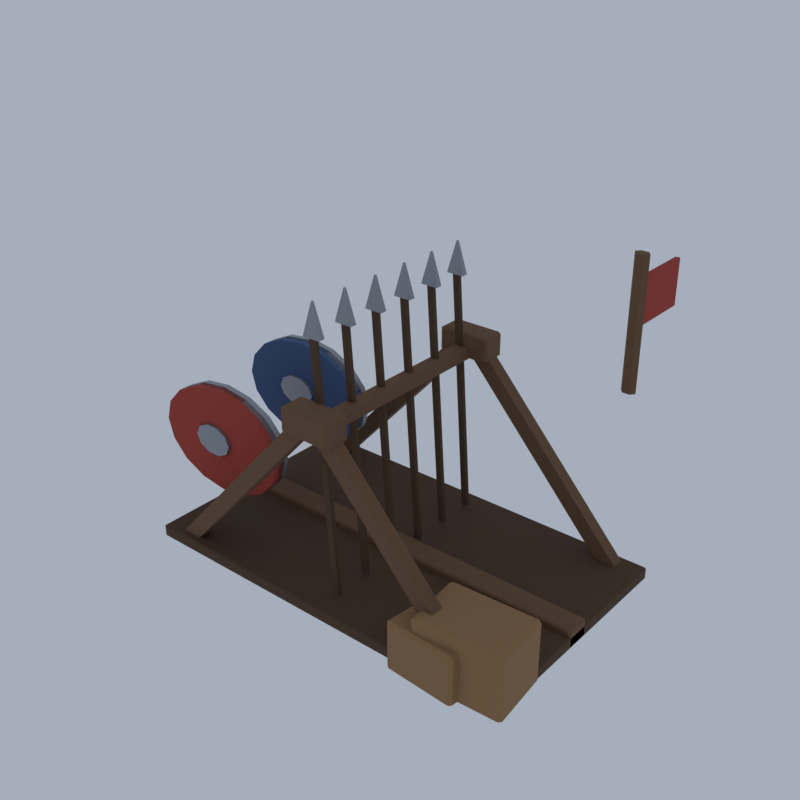 # Source: RD05_05_battlefield_prop_05.blend  (saved by Blender 5.2.45; exported with 4.5.12 LTS)
import bpy
from mathutils import Matrix  # noqa: F401  (used for matrix-valued properties, if any)

bpy.ops.wm.read_factory_settings(use_empty=True)
scene = bpy.context.scene
scene.name = 'Scene'

# ---- collections
col_collection = bpy.data.collections.new('Collection'); scene.collection.children.link(col_collection)

# ---- materials (node trees are filled in below, after node groups)
mat_vi_fb_timber_wood = bpy.data.materials.new('vi_fb_timber|Wood')
mat_vi_fb_timber_wood.diffuse_color = (0.1573, 0.08241, 0.03847, 1.0)
mat_vi_fb_timber_dk_wood = bpy.data.materials.new('vi_fb_timber_dk|Wood')
mat_vi_fb_timber_dk_wood.diffuse_color = (0.08241, 0.04145, 0.01891, 1.0)
mat_vi_fb_steel_metal = bpy.data.materials.new('vi_fb_steel|Metal')
mat_vi_fb_steel_metal.diffuse_color = (0.3112, 0.3297, 0.3587, 1.0)
mat_vi_fb_cloth_r_fabric = bpy.data.materials.new('vi_fb_cloth_r|Fabric')
mat_vi_fb_cloth_r_fabric.diffuse_color = (0.3787, 0.05112, 0.03561, 1.0)
mat_vi_fb_cloth_b_fabric = bpy.data.materials.new('vi_fb_cloth_b|Fabric')
mat_vi_fb_cloth_b_fabric.diffuse_color = (0.05819, 0.1062, 0.2349, 1.0)
mat_vi_fb_plank_woodplanks = bpy.data.materials.new('vi_fb_plank|WoodPlanks')
mat_vi_fb_plank_woodplanks.diffuse_color = (0.3112, 0.1701, 0.07383, 1.0)

# ---- material node trees
mat_vi_fb_timber_wood.use_nodes = True; mat_vi_fb_timber_wood.node_tree.nodes.clear()
_N = mat_vi_fb_timber_wood.node_tree.nodes; _L = mat_vi_fb_timber_wood.node_tree.links
n0 = _N.new('ShaderNodeBsdfPrincipled'); n0.name = 'Principled BSDF'; n0.location = (-200, 100)
n0.inputs[0].default_value = (0.1573, 0.08241, 0.03847, 1.0)
n0.inputs[2].default_value = 0.88
n0.inputs[10].default_value = 0.005
n1 = _N.new('ShaderNodeOutputMaterial'); n1.name = 'Material Output'; n1.location = (200, 100)
_L.new(n0.outputs[0], n1.inputs[0])
n1.is_active_output = True
mat_vi_fb_timber_dk_wood.use_nodes = True; mat_vi_fb_timber_dk_wood.node_tree.nodes.clear()
_N = mat_vi_fb_timber_dk_wood.node_tree.nodes; _L = mat_vi_fb_timber_dk_wood.node_tree.links
n0 = _N.new('ShaderNodeBsdfPrincipled'); n0.name = 'Principled BSDF'; n0.location = (-200, 100)
n0.inputs[0].default_value = (0.08241, 0.04145, 0.01891, 1.0)
n0.inputs[2].default_value = 0.9
n0.inputs[10].default_value = 0.005
n1 = _N.new('ShaderNodeOutputMaterial'); n1.name = 'Material Output'; n1.location = (200, 100)
_L.new(n0.outputs[0], n1.inputs[0])
n1.is_active_output = True
mat_vi_fb_steel_metal.use_nodes = True; mat_vi_fb_steel_metal.node_tree.nodes.clear()
_N = mat_vi_fb_steel_metal.node_tree.nodes; _L = mat_vi_fb_steel_metal.node_tree.links
n0 = _N.new('ShaderNodeBsdfPrincipled'); n0.name = 'Principled BSDF'; n0.location = (-200, 100)
n0.inputs[0].default_value = (0.3112, 0.3297, 0.3587, 1.0)
n0.inputs[1].default_value = 0.7
n0.inputs[2].default_value = 0.45
n0.inputs[10].default_value = 0.005
n1 = _N.new('ShaderNodeOutputMaterial'); n1.name = 'Material Output'; n1.location = (200, 100)
_L.new(n0.outputs[0], n1.inputs[0])
n1.is_active_output = True
mat_vi_fb_cloth_r_fabric.use_nodes = True; mat_vi_fb_cloth_r_fabric.node_tree.nodes.clear()
_N = mat_vi_fb_cloth_r_fabric.node_tree.nodes; _L = mat_vi_fb_cloth_r_fabric.node_tree.links
n0 = _N.new('ShaderNodeBsdfPrincipled'); n0.name = 'Principled BSDF'; n0.location = (-200, 100)
n0.inputs[0].default_value = (0.3787, 0.05112, 0.03561, 1.0)
n0.inputs[2].default_value = 1.0
n0.inputs[10].default_value = 0.005
n1 = _N.new('ShaderNodeOutputMaterial'); n1.name = 'Material Output'; n1.location = (200, 100)
_L.new(n0.outputs[0], n1.inputs[0])
n1.is_active_output = True
mat_vi_fb_cloth_b_fabric.use_nodes = True; mat_vi_fb_cloth_b_fabric.node_tree.nodes.clear()
_N = mat_vi_fb_cloth_b_fabric.node_tree.nodes; _L = mat_vi_fb_cloth_b_fabric.node_tree.links
n0 = _N.new('ShaderNodeBsdfPrincipled'); n0.name = 'Principled BSDF'; n0.location = (-200, 100)
n0.inputs[0].default_value = (0.05819, 0.1062, 0.2349, 1.0)
n0.inputs[2].default_value = 1.0
n0.inputs[10].default_value = 0.005
n1 = _N.new('ShaderNodeOutputMaterial'); n1.name = 'Material Output'; n1.location = (200, 100)
_L.new(n0.outputs[0], n1.inputs[0])
n1.is_active_output = True
mat_vi_fb_plank_woodplanks.use_nodes = True; mat_vi_fb_plank_woodplanks.node_tree.nodes.clear()
_N = mat_vi_fb_plank_woodplanks.node_tree.nodes; _L = mat_vi_fb_plank_woodplanks.node_tree.links
n0 = _N.new('ShaderNodeBsdfPrincipled'); n0.name = 'Principled BSDF'; n0.location = (-200, 100)
n0.inputs[0].default_value = (0.3112, 0.1701, 0.07383, 1.0)
n0.inputs[2].default_value = 0.9
n0.inputs[10].default_value = 0.005
n1 = _N.new('ShaderNodeOutputMaterial'); n1.name = 'Material Output'; n1.location = (200, 100)
_L.new(n0.outputs[0], n1.inputs[0])
n1.is_active_output = True

# ---- world
world_world = bpy.data.worlds.new('World'); scene.world = world_world
world_world.use_nodes = True; world_world.node_tree.nodes.clear()
_N = world_world.node_tree.nodes; _L = world_world.node_tree.links
n0 = _N.new('ShaderNodeOutputWorld'); n0.name = 'World Output'; n0.location = (200, 100)
n1 = _N.new('ShaderNodeBackground'); n1.name = 'Background'; n1.location = (-200, 100)
n1.inputs[0].default_value = (0.42, 0.47, 0.55, 1.0)
n1.inputs[1].default_value = 0.9
_L.new(n1.outputs[0], n0.inputs[0])
n0.is_active_output = True
world_world.color = (0.05088, 0.05088, 0.05088)
world_world.sun_shadow_jitter_overblur = 0.0

# ---- meshes
me_weapon_rack = bpy.data.meshes.new('weapon_rack')
me_weapon_rack.from_pydata([(-4.937, -4.22, 0.0), (0.6854, -4.22, 6.2), (0.6854, -3.82, 6.2), (-4.937, -3.82, 0.0), (-5.409, -4.22, 0.2169), (0.213, -4.22, 6.417), (0.213, -3.82, 6.417), (-5.409, -3.82, 0.2169), (5.835, -3.82, 0.0), (0.213, -3.82, 6.2), (0.213, -4.22, 6.2), (5.835, -4.22, 0.0), (6.307, -3.82, 0.2169), (0.6854, -3.82, 6.417), (0.6854, -4.22, 6.417), (6.307, -4.22, 0.2169), (-0.3098, -4.36, 5.708), (-0.3098, -4.42, 5.768), (-0.3941, -4.36, 5.768), (-0.3098, -4.42, 6.448), (-0.3098, -4.36, 6.508), (-0.3941, -4.36, 6.448), (-0.3098, -3.68, 5.708), (-0.3941, -3.68, 5.768), (-0.3098, -3.62, 5.768), (-0.3098, -3.68, 6.508), (-0.3098, -3.62, 6.448), (-0.3941, -3.68, 6.448), (1.208, -4.36, 5.708), (1.292, -4.36, 5.768), (1.208, -4.42, 5.768), (1.208, -4.36, 6.508), (1.208, -4.42, 6.448), (1.292, -4.36, 6.448), (1.208, -3.68, 5.708), (1.208, -3.62, 5.768), (1.292, -3.68, 5.768), (1.208, -3.68, 6.508), (1.292, -3.68, 6.448), (1.208, -3.62, 6.448), (-4.937, 2.58, 0.0), (0.6854, 2.58, 6.2), (0.6854, 2.98, 6.2), (-4.937, 2.98, 0.0), (-5.409, 2.58, 0.2169), (0.213, 2.58, 6.417), (0.213, 2.98, 6.417), (-5.409, 2.98, 0.2169), (5.835, 2.98, 0.0), (0.213, 2.98, 6.2), (0.213, 2.58, 6.2), (5.835, 2.58, 0.0), (6.307, 2.98, 0.2169), (0.6854, 2.98, 6.417), (0.6854, 2.58, 6.417), (6.307, 2.58, 0.2169), (-0.3098, 2.44, 5.708), (-0.3098, 2.38, 5.768), (-0.3941, 2.44, 5.768), (-0.3098, 2.38, 6.448), (-0.3098, 2.44, 6.508), (-0.3941, 2.44, 6.448), (-0.3098, 3.12, 5.708), (-0.3941, 3.12, 5.768), (-0.3098, 3.18, 5.768), (-0.3098, 3.12, 6.508), (-0.3098, 3.18, 6.448), (-0.3941, 3.12, 6.448), (1.208, 2.44, 5.708), (1.292, 2.44, 5.768), (1.208, 2.38, 5.768), (1.208, 2.44, 6.508), (1.208, 2.38, 6.448), (1.292, 2.44, 6.448), (1.208, 3.12, 5.708), (1.208, 3.18, 5.768), (1.292, 3.12, 5.768), (1.208, 3.12, 6.508), (1.292, 3.12, 6.448), (1.208, 3.18, 6.448), (0.6951, -4.02, 5.733), (0.6951, 2.78, 5.733), (0.2032, 2.78, 5.733), (0.2032, -4.02, 5.733), (0.6951, -4.02, 6.083), (0.6951, 2.78, 6.083), (0.2032, 2.78, 6.083), (0.2032, -4.02, 6.083), (-5.805, -0.9696, 0.1084), (-5.805, -1.02, 0.1584), (-5.876, -0.9696, 0.1584), (-5.805, -1.02, 0.6584), (-5.805, -0.9696, 0.7084), (-5.876, -0.9696, 0.6584), (-5.805, -0.2695, 0.1084), (-5.876, -0.2695, 0.1584), (-5.805, -0.2195, 0.1584), (-5.805, -0.2695, 0.7084), (-5.805, -0.2195, 0.6584), (-5.876, -0.2695, 0.6584), (6.704, -0.9696, 0.1084), (6.774, -0.9696, 0.1584), (6.704, -1.02, 0.1584), (6.704, -0.9696, 0.7084), (6.704, -1.02, 0.6584), (6.774, -0.9696, 0.6584), (6.704, -0.2695, 0.1084), (6.704, -0.2195, 0.1584), (6.774, -0.2695, 0.1584), (6.704, -0.2695, 0.7084), (6.774, -0.2695, 0.6584), (6.704, -0.2195, 0.6584), (6.015, 2.78, 6.108), (6.015, 2.78, 10.11), (5.903, 2.919, 6.108), (5.903, 2.919, 10.11), (5.678, 2.919, 6.108), (5.678, 2.919, 10.11), (5.565, 2.78, 6.108), (5.565, 2.78, 10.11), (5.678, 2.642, 6.108), (5.678, 2.642, 10.11), (5.903, 2.642, 6.108), (5.903, 2.642, 10.11), (-5.819, -4.38, 0.1084), (-5.819, -4.42, 0.1484), (-5.876, -4.38, 0.1484), (-5.819, -4.42, 0.4684), (-5.819, -4.38, 0.5084), (-5.876, -4.38, 0.4684), (-5.819, 3.14, 0.1084), (-5.876, 3.14, 0.1484), (-5.819, 3.18, 0.1484), (-5.819, 3.14, 0.5084), (-5.819, 3.18, 0.4684), (-5.876, 3.14, 0.4684), (6.718, -4.38, 0.1084), (6.774, -4.38, 0.1484), (6.718, -4.42, 0.1484), (6.718, -4.38, 0.5084), (6.718, -4.42, 0.4684), (6.774, -4.38, 0.4684), (6.718, 3.14, 0.1084), (6.718, 3.18, 0.1484), (6.774, 3.14, 0.1484), (6.718, 3.14, 0.5084), (6.774, 3.14, 0.4684), (6.718, 3.18, 0.4684), (0.632, -3.55, 0.6048), (0.06981, -3.55, 8.305), (0.06981, -3.69, 8.305), (0.632, -3.69, 0.6048), (0.8285, -3.55, 0.6121), (0.2663, -3.55, 8.312), (0.2663, -3.69, 8.312), (0.8285, -3.69, 0.6121), (0.632, -2.35, 0.6048), (0.06981, -2.35, 8.305), (0.06981, -2.49, 8.305), (0.632, -2.49, 0.6048), (0.8285, -2.35, 0.6121), (0.2663, -2.35, 8.312), (0.2663, -2.49, 8.312), (0.8285, -2.49, 0.6121), (0.632, -1.15, 0.6048), (0.06981, -1.15, 8.305), (0.06981, -1.29, 8.305), (0.632, -1.29, 0.6048), (0.8285, -1.15, 0.6121), (0.2663, -1.15, 8.312), (0.2663, -1.29, 8.312), (0.8285, -1.29, 0.6121), (0.632, 0.05045, 0.6048), (0.06981, 0.05045, 8.305), (0.06981, -0.08955, 8.305), (0.632, -0.08955, 0.6048), (0.8285, 0.05045, 0.6121), (0.2663, 0.05045, 8.312), (0.2663, -0.08955, 8.312), (0.8285, -0.08955, 0.6121), (0.632, 1.25, 0.6048), (0.06981, 1.25, 8.305), (0.06981, 1.11, 8.305), (0.632, 1.11, 0.6048), (0.8285, 1.25, 0.6121), (0.2663, 1.25, 8.312), (0.2663, 1.11, 8.312), (0.8285, 1.11, 0.6121), (0.632, 2.45, 0.6048), (0.06981, 2.45, 8.305), (0.06981, 2.31, 8.305), (0.632, 2.31, 0.6048), (0.8285, 2.45, 0.6121), (0.2663, 2.45, 8.312), (0.2663, 2.31, 8.312), (0.8285, 2.31, 0.6121), (-0.113, -3.73, 8.308), (0.4492, -3.73, 8.308), (0.4492, -3.51, 8.308), (-0.113, -3.51, 8.308), (0.1399, -3.64, 9.308), (0.1962, -3.64, 9.308), (0.1962, -3.6, 9.308), (0.1399, -3.6, 9.308), (-0.113, -2.53, 8.308), (0.4492, -2.53, 8.308), (0.4492, -2.31, 8.308), (-0.113, -2.31, 8.308), (0.1399, -2.44, 9.308), (0.1962, -2.44, 9.308), (0.1962, -2.4, 9.308), (0.1399, -2.4, 9.308), (-0.113, -1.33, 8.308), (0.4492, -1.33, 8.308), (0.4492, -1.11, 8.308), (-0.113, -1.11, 8.308), (0.1399, -1.24, 9.308), (0.1962, -1.24, 9.308), (0.1962, -1.2, 9.308), (0.1399, -1.2, 9.308), (-0.113, -0.1295, 8.308), (0.4492, -0.1295, 8.308), (0.4492, 0.09045, 8.308), (-0.113, 0.09045, 8.308), (0.1399, -0.03955, 9.308), (0.1962, -0.03955, 9.308), (0.1962, 0.00045, 9.308), (0.1399, 0.00045, 9.308), (-0.113, 1.07, 8.308), (0.4492, 1.07, 8.308), (0.4492, 1.29, 8.308), (-0.113, 1.29, 8.308), (0.1399, 1.16, 9.308), (0.1962, 1.16, 9.308), (0.1962, 1.2, 9.308), (0.1399, 1.2, 9.308), (-0.113, 2.27, 8.308), (0.4492, 2.27, 8.308), (0.4492, 2.49, 8.308), (-0.113, 2.49, 8.308), (0.1399, 2.36, 9.308), (0.1962, 2.36, 9.308), (0.1962, 2.4, 9.308), (0.1399, 2.4, 9.308), (-2.573, -2.44, 3.308), (-2.221, -2.44, 3.308), (-2.221, -2.8, 3.308), (-2.573, -2.8, 3.308), (-2.728, -2.44, 3.863), (-2.403, -2.44, 3.959), (-2.403, -2.8, 3.959), (-2.728, -2.8, 3.863), (-3.17, -2.44, 4.334), (-2.921, -2.44, 4.511), (-2.921, -2.8, 4.511), (-3.17, -2.8, 4.334), (-3.831, -2.44, 4.648), (-3.696, -2.44, 4.879), (-3.696, -2.8, 4.879), (-3.831, -2.8, 4.648), (-4.611, -2.44, 4.758), (-4.611, -2.44, 5.008), (-4.611, -2.8, 5.008), (-4.611, -2.8, 4.758), (-5.391, -2.44, 4.648), (-5.525, -2.44, 4.879), (-5.525, -2.8, 4.879), (-5.391, -2.8, 4.648), (-6.052, -2.44, 4.334), (-6.3, -2.44, 4.511), (-6.3, -2.8, 4.511), (-6.052, -2.8, 4.334), (-6.493, -2.44, 3.863), (-6.818, -2.44, 3.959), (-6.818, -2.8, 3.959), (-6.493, -2.8, 3.863), (-6.649, -2.44, 3.308), (-7.0, -2.44, 3.308), (-7.0, -2.8, 3.308), (-6.649, -2.8, 3.308), (-6.493, -2.44, 2.754), (-6.818, -2.44, 2.658), (-6.818, -2.8, 2.658), (-6.493, -2.8, 2.754), (-6.052, -2.44, 2.283), (-6.3, -2.44, 2.106), (-6.3, -2.8, 2.106), (-6.052, -2.8, 2.283), (-5.391, -2.44, 1.969), (-5.525, -2.44, 1.738), (-5.525, -2.8, 1.738), (-5.391, -2.8, 1.969), (-4.611, -2.44, 1.858), (-4.611, -2.44, 1.608), (-4.611, -2.8, 1.608), (-4.611, -2.8, 1.858), (-3.831, -2.44, 1.969), (-3.696, -2.44, 1.738), (-3.696, -2.8, 1.738), (-3.831, -2.8, 1.969), (-3.17, -2.44, 2.283), (-2.921, -2.44, 2.106), (-2.921, -2.8, 2.106), (-3.17, -2.8, 2.283), (-2.728, -2.44, 2.754), (-2.403, -2.44, 2.658), (-2.403, -2.8, 2.658), (-2.728, -2.8, 2.754), (-4.119, -2.62, 3.308), (-4.119, -3.07, 3.308), (-4.253, -2.62, 3.602), (-4.253, -3.07, 3.602), (-4.604, -2.62, 3.784), (-4.604, -3.07, 3.784), (-5.039, -2.62, 3.784), (-5.039, -3.07, 3.784), (-5.39, -2.62, 3.602), (-5.39, -3.07, 3.602), (-5.524, -2.62, 3.308), (-5.524, -3.07, 3.308), (-5.39, -2.62, 3.015), (-5.39, -3.07, 3.015), (-5.039, -2.62, 2.833), (-5.039, -3.07, 2.833), (-4.604, -2.62, 2.833), (-4.604, -3.07, 2.833), (-4.253, -2.62, 3.015), (-4.253, -3.07, 3.015), (-2.573, 1.16, 3.608), (-2.221, 1.16, 3.608), (-2.221, 0.8005, 3.608), (-2.573, 0.8005, 3.608), (-2.728, 1.16, 4.163), (-2.403, 1.16, 4.259), (-2.403, 0.8004, 4.259), (-2.728, 0.8004, 4.163), (-3.17, 1.16, 4.634), (-2.921, 1.16, 4.811), (-2.921, 0.8004, 4.811), (-3.17, 0.8004, 4.634), (-3.831, 1.16, 4.948), (-3.696, 1.16, 5.179), (-3.696, 0.8004, 5.179), (-3.831, 0.8004, 4.948), (-4.611, 1.16, 5.058), (-4.611, 1.16, 5.308), (-4.611, 0.8004, 5.308), (-4.611, 0.8004, 5.058), (-5.391, 1.16, 4.948), (-5.525, 1.16, 5.179), (-5.525, 0.8004, 5.179), (-5.391, 0.8004, 4.948), (-6.052, 1.16, 4.634), (-6.3, 1.16, 4.811), (-6.3, 0.8004, 4.811), (-6.052, 0.8004, 4.634), (-6.493, 1.16, 4.163), (-6.818, 1.16, 4.259), (-6.818, 0.8004, 4.259), (-6.493, 0.8004, 4.163), (-6.649, 1.16, 3.608), (-7.0, 1.16, 3.608), (-7.0, 0.8005, 3.608), (-6.649, 0.8005, 3.608), (-6.493, 1.16, 3.054), (-6.818, 1.16, 2.958), (-6.818, 0.8005, 2.958), (-6.493, 0.8005, 3.054), (-6.052, 1.16, 2.583), (-6.3, 1.16, 2.406), (-6.3, 0.8005, 2.406), (-6.052, 0.8005, 2.583), (-5.391, 1.16, 2.269), (-5.525, 1.16, 2.038), (-5.525, 0.8005, 2.038), (-5.391, 0.8005, 2.269), (-4.611, 1.16, 2.158), (-4.611, 1.16, 1.908), (-4.611, 0.8005, 1.908), (-4.611, 0.8005, 2.158), (-3.831, 1.16, 2.269), (-3.696, 1.16, 2.038), (-3.696, 0.8005, 2.038), (-3.831, 0.8005, 2.269), (-3.17, 1.16, 2.583), (-2.921, 1.16, 2.406), (-2.921, 0.8005, 2.406), (-3.17, 0.8005, 2.583), (-2.728, 1.16, 3.054), (-2.403, 1.16, 2.958), (-2.403, 0.8005, 2.958), (-2.728, 0.8005, 3.054), (-4.119, 0.9805, 3.608), (-4.119, 0.5305, 3.608), (-4.253, 0.9805, 3.902), (-4.253, 0.5304, 3.902), (-4.604, 0.9805, 4.084), (-4.604, 0.5304, 4.084), (-5.039, 0.9805, 4.084), (-5.039, 0.5304, 4.084), (-5.39, 0.9805, 3.902), (-5.39, 0.5304, 3.902), (-5.524, 0.9805, 3.608), (-5.524, 0.5305, 3.608), (-5.39, 0.9805, 3.315), (-5.39, 0.5305, 3.315), (-5.039, 0.9805, 3.133), (-5.039, 0.5305, 3.133), (-4.604, 0.9805, 3.133), (-4.604, 0.5305, 3.133), (-4.253, 0.9805, 3.315), (-4.253, 0.5305, 3.315), (-2.221, -2.62, 3.308), (-2.221, -2.97, 3.308), (-2.403, -2.62, 3.959), (-2.403, -2.97, 3.959), (-2.921, -2.62, 4.511), (-2.921, -2.97, 4.511), (-3.696, -2.62, 4.879), (-3.696, -2.97, 4.879), (-4.611, -2.62, 5.008), (-4.611, -2.97, 5.008), (-5.525, -2.62, 4.879), (-5.525, -2.97, 4.879), (-6.3, -2.62, 4.511), (-6.3, -2.97, 4.511), (-6.818, -2.62, 3.959), (-6.818, -2.97, 3.959), (-7.0, -2.62, 3.308), (-7.0, -2.97, 3.308), (-6.818, -2.62, 2.658), (-6.818, -2.97, 2.658), (-6.3, -2.62, 2.106), (-6.3, -2.97, 2.106), (-5.525, -2.62, 1.738), (-5.525, -2.97, 1.738), (-4.611, -2.62, 1.608), (-4.611, -2.97, 1.608), (-3.696, -2.62, 1.738), (-3.696, -2.97, 1.738), (-2.921, -2.62, 2.106), (-2.921, -2.97, 2.106), (-2.403, -2.62, 2.658), (-2.403, -2.97, 2.658), (5.72, 2.88, 8.008), (5.86, 2.88, 8.008), (5.86, 4.88, 8.008), (5.72, 4.88, 8.008), (5.72, 2.88, 9.408), (5.86, 2.88, 9.408), (5.86, 4.88, 9.408), (5.72, 4.88, 9.408), (-2.221, 0.9805, 3.608), (-2.221, 0.6305, 3.608), (-2.403, 0.9805, 4.259), (-2.403, 0.6305, 4.259), (-2.921, 0.9805, 4.811), (-2.921, 0.6305, 4.811), (-3.696, 0.9804, 5.179), (-3.696, 0.6305, 5.179), (-4.611, 0.9804, 5.308), (-4.611, 0.6305, 5.308), (-5.525, 0.9804, 5.179), (-5.525, 0.6305, 5.179), (-6.3, 0.9805, 4.811), (-6.3, 0.6305, 4.811), (-6.818, 0.9805, 4.259), (-6.818, 0.6305, 4.259), (-7.0, 0.9805, 3.608), (-7.0, 0.6305, 3.608), (-6.818, 0.9805, 2.958), (-6.818, 0.6305, 2.958), (-6.3, 0.9805, 2.406), (-6.3, 0.6305, 2.406), (-5.525, 0.9805, 2.038), (-5.525, 0.6305, 2.038), (-4.611, 0.9805, 1.908), (-4.611, 0.6305, 1.908), (-3.696, 0.9805, 2.038), (-3.696, 0.6305, 2.038), (-2.921, 0.9805, 2.406), (-2.921, 0.6305, 2.406), (-2.403, 0.9805, 2.958), (-2.403, 0.6305, 2.958), (4.308, -4.601, 0.1084), (4.316, -4.68, 0.1884), (4.196, -4.606, 0.1884), (4.316, -4.68, 2.028), (4.308, -4.601, 2.108), (4.196, -4.606, 2.028), (4.13, -2.765, 0.1084), (4.018, -2.77, 0.1884), (4.122, -2.685, 0.1884), (4.13, -2.765, 2.108), (4.122, -2.685, 2.028), (4.018, -2.77, 2.028), (6.888, -4.474, 0.1084), (7.0, -4.469, 0.1884), (6.896, -4.554, 0.1884), (6.888, -4.474, 2.108), (6.896, -4.554, 2.028), (7.0, -4.469, 2.028), (6.71, -2.639, 0.1084), (6.702, -2.559, 0.1884), (6.822, -2.633, 0.1884), (6.71, -2.639, 2.108), (6.822, -2.633, 2.028), (6.702, -2.559, 2.028), (3.568, -4.673, 0.1084), (3.558, -4.752, 0.1884), (3.456, -4.665, 0.1884), (3.558, -4.752, 1.628), (3.568, -4.673, 1.708), (3.456, -4.665, 1.628), (3.748, -3.238, 0.1084), (3.636, -3.231, 0.1884), (3.758, -3.159, 0.1884), (3.748, -3.238, 1.708), (3.758, -3.159, 1.628), (3.636, -3.231, 1.628), (5.584, -4.801, 0.1084), (5.696, -4.808, 0.1884), (5.574, -4.88, 0.1884), (5.584, -4.801, 1.708), (5.574, -4.88, 1.628), (5.696, -4.808, 1.628), (5.764, -3.366, 0.1084), (5.774, -3.287, 0.1884), (5.876, -3.374, 0.1884), (5.764, -3.366, 1.708), (5.876, -3.374, 1.628), (5.774, -3.287, 1.628)], [], [(0, 3, 2, 1), (4, 5, 6, 7), (0, 1, 5, 4), (1, 2, 6, 5), (2, 3, 7, 6), (3, 0, 4, 7), (8, 11, 10, 9), (12, 13, 14, 15), (8, 9, 13, 12), (9, 10, 14, 13), (10, 11, 15, 14), (11, 8, 12, 15), (16, 17, 18), (19, 20, 21), (22, 23, 24), (25, 26, 27), (28, 29, 30), (31, 32, 33), (34, 35, 36), (37, 38, 39), (22, 16, 18, 23), (17, 19, 21, 18), (20, 25, 27, 21), (26, 24, 23, 27), (34, 22, 24, 35), (25, 37, 39, 26), (38, 36, 35, 39), (28, 34, 36, 29), (37, 31, 33, 38), (32, 30, 29, 33), (16, 28, 30, 17), (31, 20, 19, 32), (22, 34, 28, 16), (18, 21, 27, 23), (30, 32, 19, 17), (37, 25, 20, 31), (24, 26, 39, 35), (36, 38, 33, 29), (40, 43, 42, 41), (44, 45, 46, 47), (40, 41, 45, 44), (41, 42, 46, 45), (42, 43, 47, 46), (43, 40, 44, 47), (48, 51, 50, 49), (52, 53, 54, 55), (48, 49, 53, 52), (49, 50, 54, 53), (50, 51, 55, 54), (51, 48, 52, 55), (56, 57, 58), (59, 60, 61), (62, 63, 64), (65, 66, 67), (68, 69, 70), (71, 72, 73), (74, 75, 76), (77, 78, 79), (62, 56, 58, 63), (57, 59, 61, 58), (60, 65, 67, 61), (66, 64, 63, 67), (74, 62, 64, 75), (65, 77, 79, 66), (78, 76, 75, 79), (68, 74, 76, 69), (77, 71, 73, 78), (72, 70, 69, 73), (56, 68, 70, 57), (71, 60, 59, 72), (62, 74, 68, 56), (58, 61, 67, 63), (70, 72, 59, 57), (77, 65, 60, 71), (64, 66, 79, 75), (76, 78, 73, 69), (80, 83, 82, 81), (84, 85, 86, 87), (80, 81, 85, 84), (81, 82, 86, 85), (82, 83, 87, 86), (83, 80, 84, 87), (88, 89, 90), (91, 92, 93), (94, 95, 96), (97, 98, 99), (100, 101, 102), (103, 104, 105), (106, 107, 108), (109, 110, 111), (94, 88, 90, 95), (89, 91, 93, 90), (92, 97, 99, 93), (98, 96, 95, 99), (106, 94, 96, 107), (97, 109, 111, 98), (110, 108, 107, 111), (100, 106, 108, 101), (109, 103, 105, 110), (104, 102, 101, 105), (88, 100, 102, 89), (103, 92, 91, 104), (94, 106, 100, 88), (90, 93, 99, 95), (102, 104, 91, 89), (109, 97, 92, 103), (96, 98, 111, 107), (108, 110, 105, 101), (122, 120, 118, 116, 114, 112), (113, 115, 117, 119, 121, 123), (112, 114, 115, 113), (114, 116, 117, 115), (116, 118, 119, 117), (118, 120, 121, 119), (120, 122, 123, 121), (122, 112, 113, 123), (124, 125, 126), (127, 128, 129), (130, 131, 132), (133, 134, 135), (136, 137, 138), (139, 140, 141), (142, 143, 144), (145, 146, 147), (130, 124, 126, 131), (125, 127, 129, 126), (128, 133, 135, 129), (134, 132, 131, 135), (142, 130, 132, 143), (133, 145, 147, 134), (146, 144, 143, 147), (136, 142, 144, 137), (145, 139, 141, 146), (140, 138, 137, 141), (124, 136, 138, 125), (139, 128, 127, 140), (130, 142, 136, 124), (126, 129, 135, 131), (138, 140, 127, 125), (145, 133, 128, 139), (132, 134, 147, 143), (144, 146, 141, 137), (148, 151, 150, 149), (152, 153, 154, 155), (148, 149, 153, 152), (149, 150, 154, 153), (150, 151, 155, 154), (151, 148, 152, 155), (156, 159, 158, 157), (160, 161, 162, 163), (156, 157, 161, 160), (157, 158, 162, 161), (158, 159, 163, 162), (159, 156, 160, 163), (164, 167, 166, 165), (168, 169, 170, 171), (164, 165, 169, 168), (165, 166, 170, 169), (166, 167, 171, 170), (167, 164, 168, 171), (172, 175, 174, 173), (176, 177, 178, 179), (172, 173, 177, 176), (173, 174, 178, 177), (174, 175, 179, 178), (175, 172, 176, 179), (180, 183, 182, 181), (184, 185, 186, 187), (180, 181, 185, 184), (181, 182, 186, 185), (182, 183, 187, 186), (183, 180, 184, 187), (188, 191, 190, 189), (192, 193, 194, 195), (188, 189, 193, 192), (189, 190, 194, 193), (190, 191, 195, 194), (191, 188, 192, 195), (196, 199, 198, 197), (200, 201, 202, 203), (196, 197, 201, 200), (197, 198, 202, 201), (198, 199, 203, 202), (199, 196, 200, 203), (204, 207, 206, 205), (208, 209, 210, 211), (204, 205, 209, 208), (205, 206, 210, 209), (206, 207, 211, 210), (207, 204, 208, 211), (212, 215, 214, 213), (216, 217, 218, 219), (212, 213, 217, 216), (213, 214, 218, 217), (214, 215, 219, 218), (215, 212, 216, 219), (220, 223, 222, 221), (224, 225, 226, 227), (220, 221, 225, 224), (221, 222, 226, 225), (222, 223, 227, 226), (223, 220, 224, 227), (228, 231, 230, 229), (232, 233, 234, 235), (228, 229, 233, 232), (229, 230, 234, 233), (230, 231, 235, 234), (231, 228, 232, 235), (236, 239, 238, 237), (240, 241, 242, 243), (236, 237, 241, 240), (237, 238, 242, 241), (238, 239, 243, 242), (239, 236, 240, 243), (244, 248, 249, 245), (245, 249, 250, 246), (246, 250, 251, 247), (247, 251, 248, 244), (248, 252, 253, 249), (249, 253, 254, 250), (250, 254, 255, 251), (251, 255, 252, 248), (252, 256, 257, 253), (253, 257, 258, 254), (254, 258, 259, 255), (255, 259, 256, 252), (256, 260, 261, 257), (257, 261, 262, 258), (258, 262, 263, 259), (259, 263, 260, 256), (260, 264, 265, 261), (261, 265, 266, 262), (262, 266, 267, 263), (263, 267, 264, 260), (264, 268, 269, 265), (265, 269, 270, 266), (266, 270, 271, 267), (267, 271, 268, 264), (268, 272, 273, 269), (269, 273, 274, 270), (270, 274, 275, 271), (271, 275, 272, 268), (272, 276, 277, 273), (273, 277, 278, 274), (274, 278, 279, 275), (275, 279, 276, 272), (276, 280, 281, 277), (277, 281, 282, 278), (278, 282, 283, 279), (279, 283, 280, 276), (280, 284, 285, 281), (281, 285, 286, 282), (282, 286, 287, 283), (283, 287, 284, 280), (284, 288, 289, 285), (285, 289, 290, 286), (286, 290, 291, 287), (287, 291, 288, 284), (288, 292, 293, 289), (289, 293, 294, 290), (290, 294, 295, 291), (291, 295, 292, 288), (292, 296, 297, 293), (293, 297, 298, 294), (294, 298, 299, 295), (295, 299, 296, 292), (296, 300, 301, 297), (297, 301, 302, 298), (298, 302, 303, 299), (299, 303, 300, 296), (300, 304, 305, 301), (301, 305, 306, 302), (302, 306, 307, 303), (303, 307, 304, 300), (304, 244, 245, 305), (305, 245, 246, 306), (306, 246, 247, 307), (307, 247, 244, 304), (326, 324, 322, 320, 318, 316, 314, 312, 310, 308), (309, 311, 313, 315, 317, 319, 321, 323, 325, 327), (308, 310, 311, 309), (310, 312, 313, 311), (312, 314, 315, 313), (314, 316, 317, 315), (316, 318, 319, 317), (318, 320, 321, 319), (320, 322, 323, 321), (322, 324, 325, 323), (324, 326, 327, 325), (326, 308, 309, 327), (328, 332, 333, 329), (329, 333, 334, 330), (330, 334, 335, 331), (331, 335, 332, 328), (332, 336, 337, 333), (333, 337, 338, 334), (334, 338, 339, 335), (335, 339, 336, 332), (336, 340, 341, 337), (337, 341, 342, 338), (338, 342, 343, 339), (339, 343, 340, 336), (340, 344, 345, 341), (341, 345, 346, 342), (342, 346, 347, 343), (343, 347, 344, 340), (344, 348, 349, 345), (345, 349, 350, 346), (346, 350, 351, 347), (347, 351, 348, 344), (348, 352, 353, 349), (349, 353, 354, 350), (350, 354, 355, 351), (351, 355, 352, 348), (352, 356, 357, 353), (353, 357, 358, 354), (354, 358, 359, 355), (355, 359, 356, 352), (356, 360, 361, 357), (357, 361, 362, 358), (358, 362, 363, 359), (359, 363, 360, 356), (360, 364, 365, 361), (361, 365, 366, 362), (362, 366, 367, 363), (363, 367, 364, 360), (364, 368, 369, 365), (365, 369, 370, 366), (366, 370, 371, 367), (367, 371, 368, 364), (368, 372, 373, 369), (369, 373, 374, 370), (370, 374, 375, 371), (371, 375, 372, 368), (372, 376, 377, 373), (373, 377, 378, 374), (374, 378, 379, 375), (375, 379, 376, 372), (376, 380, 381, 377), (377, 381, 382, 378), (378, 382, 383, 379), (379, 383, 380, 376), (380, 384, 385, 381), (381, 385, 386, 382), (382, 386, 387, 383), (383, 387, 384, 380), (384, 388, 389, 385), (385, 389, 390, 386), (386, 390, 391, 387), (387, 391, 388, 384), (388, 328, 329, 389), (389, 329, 330, 390), (390, 330, 331, 391), (391, 331, 328, 388), (410, 408, 406, 404, 402, 400, 398, 396, 394, 392), (393, 395, 397, 399, 401, 403, 405, 407, 409, 411), (392, 394, 395, 393), (394, 396, 397, 395), (396, 398, 399, 397), (398, 400, 401, 399), (400, 402, 403, 401), (402, 404, 405, 403), (404, 406, 407, 405), (406, 408, 409, 407), (408, 410, 411, 409), (410, 392, 393, 411), (442, 440, 438, 436, 434, 432, 430, 428, 426, 424, 422, 420, 418, 416, 414, 412), (413, 415, 417, 419, 421, 423, 425, 427, 429, 431, 433, 435, 437, 439, 441, 443), (412, 414, 415, 413), (414, 416, 417, 415), (416, 418, 419, 417), (418, 420, 421, 419), (420, 422, 423, 421), (422, 424, 425, 423), (424, 426, 427, 425), (426, 428, 429, 427), (428, 430, 431, 429), (430, 432, 433, 431), (432, 434, 435, 433), (434, 436, 437, 435), (436, 438, 439, 437), (438, 440, 441, 439), (440, 442, 443, 441), (442, 412, 413, 443), (444, 447, 446, 445), (448, 449, 450, 451), (444, 445, 449, 448), (445, 446, 450, 449), (446, 447, 451, 450), (447, 444, 448, 451), (482, 480, 478, 476, 474, 472, 470, 468, 466, 464, 462, 460, 458, 456, 454, 452), (453, 455, 457, 459, 461, 463, 465, 467, 469, 471, 473, 475, 477, 479, 481, 483), (452, 454, 455, 453), (454, 456, 457, 455), (456, 458, 459, 457), (458, 460, 461, 459), (460, 462, 463, 461), (462, 464, 465, 463), (464, 466, 467, 465), (466, 468, 469, 467), (468, 470, 471, 469), (470, 472, 473, 471), (472, 474, 475, 473), (474, 476, 477, 475), (476, 478, 479, 477), (478, 480, 481, 479), (480, 482, 483, 481), (482, 452, 453, 483), (484, 485, 486), (487, 488, 489), (490, 491, 492), (493, 494, 495), (496, 497, 498), (499, 500, 501), (502, 503, 504), (505, 506, 507), (490, 484, 486, 491), (485, 487, 489, 486), (488, 493, 495, 489), (494, 492, 491, 495), (502, 490, 492, 503), (493, 505, 507, 494), (506, 504, 503, 507), (496, 502, 504, 497), (505, 499, 501, 506), (500, 498, 497, 501), (484, 496, 498, 485), (499, 488, 487, 500), (490, 502, 496, 484), (486, 489, 495, 491), (498, 500, 487, 485), (505, 493, 488, 499), (492, 494, 507, 503), (504, 506, 501, 497), (508, 509, 510), (511, 512, 513), (514, 515, 516), (517, 518, 519), (520, 521, 522), (523, 524, 525), (526, 527, 528), (529, 530, 531), (514, 508, 510, 515), (509, 511, 513, 510), (512, 517, 519, 513), (518, 516, 515, 519), (526, 514, 516, 527), (517, 529, 531, 518), (530, 528, 527, 531), (520, 526, 528, 521), (529, 523, 525, 530), (524, 522, 521, 525), (508, 520, 522, 509), (523, 512, 511, 524), (514, 526, 520, 508), (510, 513, 519, 515), (522, 524, 511, 509), (529, 517, 512, 523), (516, 518, 531, 527), (528, 530, 525, 521)])
me_weapon_rack.polygons.foreach_set('use_smooth', [True] * 460)
me_weapon_rack.polygons.foreach_set('material_index', [0, 0, 0, 0, 0, 0, 0, 0, 0, 0, 0, 0, 0, 0, 0, 0, 0, 0, 0, 0, 0, 0, 0, 0, 0, 0, 0, 0, 0, 0, 0, 0, 0, 0, 0, 0, 0, 0, 0, 0, 0, 0, 0, 0, 0, 0, 0, 0, 0, 0, 0, 0, 0, 0, 0, 0, 0, 0, 0, 0, 0, 0, 0, 0, 0, 0, 0, 0, 0, 0, 0, 0, 0, 0, 0, 0, 0, 0, 0, 0, 0, 0, 0, 0, 0, 0, 0, 0, 0, 0, 0, 0, 0, 0, 0, 0, 0, 0, 0, 0, 0, 0, 0, 0, 0, 0, 0, 0, 0, 0, 0, 0, 0, 0, 0, 0, 1, 1, 1, 1, 1, 1, 1, 1, 1, 1, 1, 1, 1, 1, 1, 1, 1, 1, 1, 1, 1, 1, 1, 1, 1, 1, 1, 1, 1, 1, 1, 1, 1, 1, 1, 1, 1, 1, 1, 1, 1, 1, 1, 1, 1, 1, 1, 1, 1, 1, 1, 1, 1, 1, 1, 1, 1, 1, 1, 1, 1, 1, 2, 2, 2, 2, 2, 2, 2, 2, 2, 2, 2, 2, 2, 2, 2, 2, 2, 2, 2, 2, 2, 2, 2, 2, 2, 2, 2, 2, 2, 2, 2, 2, 2, 2, 2, 2, 2, 2, 2, 2, 2, 2, 2, 2, 2, 2, 2, 2, 2, 2, 2, 2, 2, 2, 2, 2, 2, 2, 2, 2, 2, 2, 2, 2, 2, 2, 2, 2, 2, 2, 2, 2, 2, 2, 2, 2, 2, 2, 2, 2, 2, 2, 2, 2, 2, 2, 2, 2, 2, 2, 2, 2, 2, 2, 2, 2, 2, 2, 2, 2, 2, 2, 2, 2, 2, 2, 2, 2, 2, 2, 2, 2, 2, 2, 2, 2, 2, 2, 2, 2, 2, 2, 2, 2, 2, 2, 2, 2, 2, 2, 2, 2, 2, 2, 2, 2, 2, 2, 2, 2, 2, 2, 2, 2, 2, 2, 2, 2, 2, 2, 2, 2, 2, 2, 2, 2, 2, 2, 2, 2, 2, 2, 2, 2, 2, 2, 2, 2, 2, 2, 2, 2, 2, 2, 2, 2, 2, 2, 2, 2, 2, 2, 2, 2, 2, 2, 2, 2, 3, 3, 3, 3, 3, 3, 3, 3, 3, 3, 3, 3, 3, 3, 3, 3, 3, 3, 3, 3, 3, 3, 3, 3, 4, 4, 4, 4, 4, 4, 4, 4, 4, 4, 4, 4, 4, 4, 4, 4, 4, 4, 5, 5, 5, 5, 5, 5, 5, 5, 5, 5, 5, 5, 5, 5, 5, 5, 5, 5, 5, 5, 5, 5, 5, 5, 5, 5, 5, 5, 5, 5, 5, 5, 5, 5, 5, 5, 5, 5, 5, 5, 5, 5, 5, 5, 5, 5, 5, 5, 5, 5, 5, 5])
_k = set([(0, 1), (0, 3), (0, 4), (1, 2), (1, 5), (2, 3), (2, 6), (3, 7), (4, 5), (4, 7), (5, 6), (6, 7), (8, 9), (8, 11), (8, 12), (9, 10), (9, 13), (10, 11), (10, 14), (11, 15), (12, 13), (12, 15), (13, 14), (14, 15), (16, 17), (16, 18), (16, 22), (16, 28), (17, 18), (17, 19), (17, 30), (18, 21), (18, 23), (19, 20), (19, 21), (19, 32), (20, 21), (20, 25), (20, 31), (21, 27), (22, 23), (22, 24), (22, 34), (23, 24), (23, 27), (24, 26), (24, 35), (25, 26), (25, 27), (25, 37), (26, 27), (26, 39), (28, 29), (28, 30), (28, 34), (29, 30), (29, 33), (29, 36), (30, 32), (31, 32), (31, 33), (31, 37), (32, 33), (33, 38), (34, 35), (34, 36), (35, 36), (35, 39), (36, 38), (37, 38), (37, 39), (38, 39), (40, 41), (40, 43), (40, 44), (41, 42), (41, 45), (42, 43), (42, 46), (43, 47), (44, 45), (44, 47), (45, 46), (46, 47), (48, 49), (48, 51), (48, 52), (49, 50), (49, 53), (50, 51), (50, 54), (51, 55), (52, 53), (52, 55), (53, 54), (54, 55), (56, 57), (56, 58), (56, 62), (56, 68), (57, 58), (57, 59), (57, 70), (58, 61), (58, 63), (59, 60), (59, 61), (59, 72), (60, 61), (60, 65), (60, 71), (61, 67), (62, 63), (62, 64), (62, 74), (63, 64), (63, 67), (64, 66), (64, 75), (65, 66), (65, 67), (65, 77), (66, 67), (66, 79), (68, 69), (68, 70), (68, 74), (69, 70), (69, 73), (69, 76), (70, 72), (71, 72), (71, 73), (71, 77), (72, 73), (73, 78), (74, 75), (74, 76), (75, 76), (75, 79), (76, 78), (77, 78), (77, 79), (78, 79), (80, 81), (80, 83), (80, 84), (81, 82), (81, 85), (82, 83), (82, 86), (83, 87), (84, 85), (84, 87), (85, 86), (86, 87), (88, 89), (88, 90), (88, 94), (88, 100), (89, 90), (89, 91), (89, 102), (90, 93), (90, 95), (91, 92), (91, 93), (91, 104), (92, 93), (92, 97), (92, 103), (93, 99), (94, 95), (94, 96), (94, 106), (95, 96), (95, 99), (96, 98), (96, 107), (97, 98), (97, 99), (97, 109), (98, 99), (98, 111), (100, 101), (100, 102), (100, 106), (101, 102), (101, 105), (101, 108), (102, 104), (103, 104), (103, 105), (103, 109), (104, 105), (105, 110), (106, 107), (106, 108), (107, 108), (107, 111), (108, 110), (109, 110), (109, 111), (110, 111), (112, 113), (112, 114), (112, 122), (113, 115), (113, 123), (114, 115), (114, 116), (115, 117), (116, 117), (116, 118), (117, 119), (118, 119), (118, 120), (119, 121), (120, 121), (120, 122), (121, 123), (122, 123), (124, 125), (124, 126), (124, 130), (124, 136), (125, 126), (125, 127), (125, 138), (126, 129), (126, 131), (127, 128), (127, 129), (127, 140), (128, 129), (128, 133), (128, 139), (129, 135), (130, 131), (130, 132), (130, 142), (131, 132), (131, 135), (132, 134), (132, 143), (133, 134), (133, 135), (133, 145), (134, 135), (134, 147), (136, 137), (136, 138), (136, 142), (137, 138), (137, 141), (137, 144), (138, 140), (139, 140), (139, 141), (139, 145), (140, 141), (141, 146), (142, 143), (142, 144), (143, 144), (143, 147), (144, 146), (145, 146), (145, 147), (146, 147), (148, 149), (148, 151), (148, 152), (149, 150), (149, 153), (150, 151), (150, 154), (151, 155), (152, 153), (152, 155), (153, 154), (154, 155), (156, 157), (156, 159), (156, 160), (157, 158), (157, 161), (158, 159), (158, 162), (159, 163), (160, 161), (160, 163), (161, 162), (162, 163), (164, 165), (164, 167), (164, 168), (165, 166), (165, 169), (166, 167), (166, 170), (167, 171), (168, 169), (168, 171), (169, 170), (170, 171), (172, 173), (172, 175), (172, 176), (173, 174), (173, 177), (174, 175), (174, 178), (175, 179), (176, 177), (176, 179), (177, 178), (178, 179), (180, 181), (180, 183), (180, 184), (181, 182), (181, 185), (182, 183), (182, 186), (183, 187), (184, 185), (184, 187), (185, 186), (186, 187), (188, 189), (188, 191), (188, 192), (189, 190), (189, 193), (190, 191), (190, 194), (191, 195), (192, 193), (192, 195), (193, 194), (194, 195), (196, 197), (196, 199), (196, 200), (197, 198), (197, 201), (198, 199), (198, 202), (199, 203), (200, 201), (200, 203), (201, 202), (202, 203), (204, 205), (204, 207), (204, 208), (205, 206), (205, 209), (206, 207), (206, 210), (207, 211), (208, 209), (208, 211), (209, 210), (210, 211), (212, 213), (212, 215), (212, 216), (213, 214), (213, 217), (214, 215), (214, 218), (215, 219), (216, 217), (216, 219), (217, 218), (218, 219), (220, 221), (220, 223), (220, 224), (221, 222), (221, 225), (222, 223), (222, 226), (223, 227), (224, 225), (224, 227), (225, 226), (226, 227), (228, 229), (228, 231), (228, 232), (229, 230), (229, 233), (230, 231), (230, 234), (231, 235), (232, 233), (232, 235), (233, 234), (234, 235), (236, 237), (236, 239), (236, 240), (237, 238), (237, 241), (238, 239), (238, 242), (239, 243), (240, 241), (240, 243), (241, 242), (242, 243), (244, 248), (244, 304), (245, 249), (245, 305), (246, 250), (246, 306), (247, 251), (247, 307), (248, 252), (249, 253), (250, 254), (251, 255), (252, 256), (253, 257), (254, 258), (255, 259), (256, 260), (257, 261), (258, 262), (259, 263), (260, 264), (261, 265), (262, 266), (263, 267), (264, 268), (265, 269), (266, 270), (267, 271), (268, 272), (269, 273), (270, 274), (271, 275), (272, 276), (273, 277), (274, 278), (275, 279), (276, 280), (277, 281), (278, 282), (279, 283), (280, 284), (281, 285), (282, 286), (283, 287), (284, 288), (285, 289), (286, 290), (287, 291), (288, 292), (289, 293), (290, 294), (291, 295), (292, 296), (293, 297), (294, 298), (295, 299), (296, 300), (297, 301), (298, 302), (299, 303), (300, 304), (301, 305), (302, 306), (303, 307), (308, 309), (308, 310), (308, 326), (309, 311), (309, 327), (310, 311), (310, 312), (311, 313), (312, 313), (312, 314), (313, 315), (314, 315), (314, 316), (315, 317), (316, 317), (316, 318), (317, 319), (318, 319), (318, 320), (319, 321), (320, 321), (320, 322), (321, 323), (322, 323), (322, 324), (323, 325), (324, 325), (324, 326), (325, 327), (326, 327), (328, 332), (328, 388), (329, 333), (329, 389), (330, 334), (330, 390), (331, 335), (331, 391), (332, 336), (333, 337), (334, 338), (335, 339), (336, 340), (337, 341), (338, 342), (339, 343), (340, 344), (341, 345), (342, 346), (343, 347), (344, 348), (345, 349), (346, 350), (347, 351), (348, 352), (349, 353), (350, 354), (351, 355), (352, 356), (353, 357), (354, 358), (355, 359), (356, 360), (357, 361), (358, 362), (359, 363), (360, 364), (361, 365), (362, 366), (363, 367), (364, 368), (365, 369), (366, 370), (367, 371), (368, 372), (369, 373), (370, 374), (371, 375), (372, 376), (373, 377), (374, 378), (375, 379), (376, 380), (377, 381), (378, 382), (379, 383), (380, 384), (381, 385), (382, 386), (383, 387), (384, 388), (385, 389), (386, 390), (387, 391), (392, 393), (392, 394), (392, 410), (393, 395), (393, 411), (394, 395), (394, 396), (395, 397), (396, 397), (396, 398), (397, 399), (398, 399), (398, 400), (399, 401), (400, 401), (400, 402), (401, 403), (402, 403), (402, 404), (403, 405), (404, 405), (404, 406), (405, 407), (406, 407), (406, 408), (407, 409), (408, 409), (408, 410), (409, 411), (410, 411), (412, 414), (412, 442), (413, 415), (413, 443), (414, 416), (415, 417), (416, 418), (417, 419), (418, 420), (419, 421), (420, 422), (421, 423), (422, 424), (423, 425), (424, 426), (425, 427), (426, 428), (427, 429), (428, 430), (429, 431), (430, 432), (431, 433), (432, 434), (433, 435), (434, 436), (435, 437), (436, 438), (437, 439), (438, 440), (439, 441), (440, 442), (441, 443), (444, 445), (444, 447), (444, 448), (445, 446), (445, 449), (446, 447), (446, 450), (447, 451), (448, 449), (448, 451), (449, 450), (450, 451), (452, 454), (452, 482), (453, 455), (453, 483), (454, 456), (455, 457), (456, 458), (457, 459), (458, 460), (459, 461), (460, 462), (461, 463), (462, 464), (463, 465), (464, 466), (465, 467), (466, 468), (467, 469), (468, 470), (469, 471), (470, 472), (471, 473), (472, 474), (473, 475), (474, 476), (475, 477), (476, 478), (477, 479), (478, 480), (479, 481), (480, 482), (481, 483), (484, 485), (484, 486), (484, 490), (484, 496), (485, 486), (485, 487), (485, 498), (486, 489), (486, 491), (487, 488), (487, 489), (487, 500), (488, 489), (488, 493), (488, 499), (489, 495), (490, 491), (490, 492), (490, 502), (491, 492), (491, 495), (492, 494), (492, 503), (493, 494), (493, 495), (493, 505), (494, 495), (494, 507), (496, 497), (496, 498), (496, 502), (497, 498), (497, 501), (497, 504), (498, 500), (499, 500), (499, 501), (499, 505), (500, 501), (501, 506), (502, 503), (502, 504), (503, 504), (503, 507), (504, 506), (505, 506), (505, 507), (506, 507), (508, 509), (508, 510), (508, 514), (508, 520), (509, 510), (509, 511), (509, 522), (510, 513), (510, 515), (511, 512), (511, 513), (511, 524), (512, 513), (512, 517), (512, 523), (513, 519), (514, 515), (514, 516), (514, 526), (515, 516), (515, 519), (516, 518), (516, 527), (517, 518), (517, 519), (517, 529), (518, 519), (518, 531), (520, 521), (520, 522), (520, 526), (521, 522), (521, 525), (521, 528), (522, 524), (523, 524), (523, 525), (523, 529), (524, 525), (525, 530), (526, 527), (526, 528), (527, 528), (527, 531), (528, 530), (529, 530), (529, 531), (530, 531)])
me_weapon_rack.attributes.new('sharp_edge', 'BOOLEAN', 'EDGE').data.foreach_set('value', [ (min(e.vertices), max(e.vertices)) in _k for e in me_weapon_rack.edges])
me_weapon_rack.materials.append(mat_vi_fb_timber_wood)
me_weapon_rack.materials.append(mat_vi_fb_timber_dk_wood)
me_weapon_rack.materials.append(mat_vi_fb_steel_metal)
me_weapon_rack.materials.append(mat_vi_fb_cloth_r_fabric)
me_weapon_rack.materials.append(mat_vi_fb_cloth_b_fabric)
me_weapon_rack.materials.append(mat_vi_fb_plank_woodplanks)
me_weapon_rack.update()

# ---- objects
ob_weapon_rack = bpy.data.objects.new('weapon_rack', me_weapon_rack)

# ---- transforms, parenting, visibility, modifiers, constraints
ob_weapon_rack.location = (0.0, 0.0, 0.0)

# ---- collection membership
scene.collection.objects.link(ob_weapon_rack)

# ---- scene / render settings (as saved in the file)
scene.frame_start = 1; scene.frame_end = 250; scene.frame_set(1)
scene.render.engine = 'CYCLES'
scene.render.resolution_x = 420
scene.render.resolution_y = 420
scene.render.bake_bias = 0.0
scene.render.bake_samples = 0
scene.render.compositor_device = 'GPU'
scene.cycles.samples = 24
scene.cycles.adaptive_threshold = 0.05
scene.cycles.max_bounces = 4
scene.cycles.diffuse_bounces = 2
scene.cycles.glossy_bounces = 2
scene.cycles.transmission_bounces = 2
scene.cycles.transparent_max_bounces = 4
scene.eevee.taa_render_samples = 48
scene.eevee.use_volume_custom_range = False
scene.eevee.fast_gi_thickness_near = 0.1
scene.eevee.fast_gi_thickness_far = 0.0
scene.eevee.ray_tracing_options.screen_trace_thickness = 0.1
scene.view_settings.view_transform = 'Standard'
bpy.context.view_layer.update()

# ---- added for rendering (the .blend has no active camera): camera
cam_auto = bpy.data.cameras.new('AutoCamera')
cam_auto.lens = 50.0
cam_auto.sensor_width = 36.0
cam_auto.clip_end = 1000.0
ob_auto_camera = bpy.data.objects.new('AutoCamera', cam_auto)
scene.collection.objects.link(ob_auto_camera)
ob_auto_camera.location = (18.3525, -22.023, 19.7362)
ob_auto_camera.rotation_euler = (1.09748, -7.21219e-08, 0.694738)
scene.camera = ob_auto_camera
bpy.context.view_layer.update()

